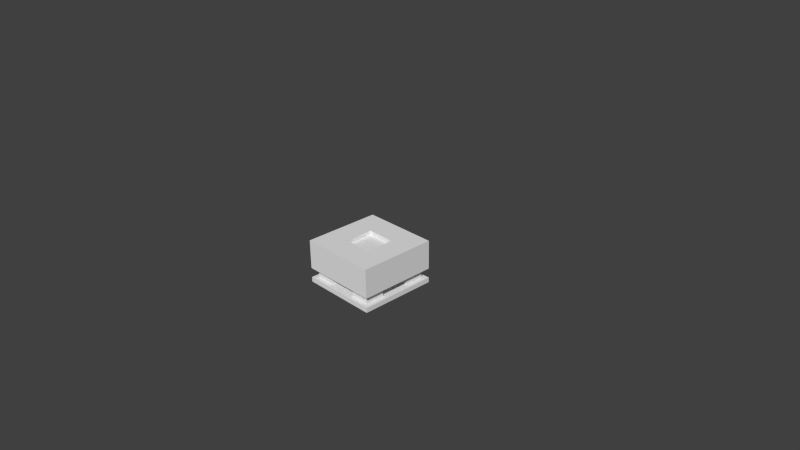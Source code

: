 # Source: integration_table.blend  (saved by Blender 2.76.0; exported with 4.5.12 LTS)
import bpy
from mathutils import Matrix  # noqa: F401  (used for matrix-valued properties, if any)

bpy.ops.wm.read_factory_settings(use_empty=True)
scene = bpy.context.scene
scene.name = 'Scene'

# ---- collections
col_collection_1 = bpy.data.collections.new('Collection 1'); scene.collection.children.link(col_collection_1)

# ---- materials (node trees are filled in below, after node groups)
mat_none_002 = bpy.data.materials.new('None.002')
mat_none_002.alpha_threshold = 0.0
mat_none_002.use_transparent_shadow = False
mat_none_002.specular_color = (0.5, 0.5, 0.5)
mat_none_002.roughness = 0.5
mat_none_002.specular_intensity = 1.0
mat_none_002.line_color = (0.0, 0.0, 0.0, 1.0)

# ---- material node trees

# ---- world
world_world = bpy.data.worlds.new('World'); scene.world = world_world
world_world.color = (0.05088, 0.05088, 0.05088)
world_world.use_sun_shadow = False
world_world.sun_shadow_jitter_overblur = 0.0
world_world.cycles.sampling_method = 'MANUAL'
world_world.cycles.sample_map_resolution = 256

# ---- cameras
cam_camera = bpy.data.cameras.new('Camera')
cam_camera.clip_end = 100.0
cam_camera.lens = 35.0
cam_camera.sensor_width = 32.0
cam_camera.sensor_height = 18.0
cam_camera.ortho_scale = 7.314
cam_camera.dof.focus_distance = 0.0
cam_camera.dof.aperture_fstop = 128.0

# ---- meshes
me_cube_001 = bpy.data.meshes.new('Cube.001')
me_cube_001.from_pydata([(0.0, -1.0, 0.0), (0.0, 0.0, 0.0), (1.0, 0.0, 0.0), (1.0, -1.0, 0.0), (0.3125, -0.6875, 0.5625), (0.3125, -0.3125, 0.5625), (0.6875, -0.3125, 0.5625), (0.6875, -0.6875, 0.5625), (0.0, -1.0, 0.0625), (1.0, -1.0, 0.0625), (0.0, 0.0, 0.0625), (1.0, 0.0, 0.0625), (0.0625, -0.9375, 0.1875), (0.9375, -0.9375, 0.1875), (0.0625, -0.0625, 0.1875), (0.9375, -0.0625, 0.1875), (0.0, -1.0, 0.5625), (0.0, 0.0, 0.5625), (1.0, 0.0, 0.5625), (1.0, -1.0, 0.5625), (0.3125, -0.6875, 0.5), (0.3125, -0.3125, 0.5), (0.6875, -0.3125, 0.5), (0.6875, -0.6875, 0.5), (0.3125, -0.0625, 0.1875), (0.9375, -0.6875, 0.1875), (0.3125, -0.9375, 0.1875), (0.0625, -0.6875, 0.1875), (0.3125, -0.6875, 0.1875), (0.0625, -0.3125, 0.1875), (0.0, -1.0, 0.1875), (0.6875, -0.9375, 0.1875), (0.3125, -0.3125, 0.1875), (0.6875, -0.0625, 0.1875), (0.0, 0.0, 0.1875), (0.0, -0.5, 0.1875), (0.6875, -0.6875, 0.1875), (0.5, -1.0, 0.1875), (1.0, -1.0, 0.1875), (0.9375, -0.3125, 0.1875), (0.6875, -0.3125, 0.1875), (1.0, -0.5, 0.1875), (1.0, 0.0, 0.1875), (0.5, 0.0, 0.1875), (0.0625, -0.6875, 0.0625), (0.0625, -0.9375, 0.0625), (0.3125, -0.9375, 0.0625), (0.3125, -0.6875, 0.0625), (0.3125, -0.0625, 0.0625), (0.0625, -0.0625, 0.0625), (0.0625, -0.3125, 0.0625), (0.3125, -0.3125, 0.0625), (0.6875, -0.9375, 0.0625), (0.9375, -0.9375, 0.0625), (0.9375, -0.6875, 0.0625), (0.6875, -0.6875, 0.0625), (0.9375, -0.3125, 0.0625), (0.9375, -0.0625, 0.0625), (0.6875, -0.0625, 0.0625), (0.6875, -0.3125, 0.0625)], [], [(8, 10, 1, 0), (10, 11, 2, 1), (11, 9, 3, 2), (9, 8, 0, 3), (0, 1, 2, 3), (7, 6, 22, 23), (17, 18, 42, 43, 34), (18, 19, 38, 41, 42), (19, 16, 30, 37, 38), (16, 17, 34, 35, 30), (4, 5, 17, 16), (5, 6, 18, 17), (6, 7, 19, 18), (7, 4, 16, 19), (23, 22, 21, 20), (5, 4, 20, 21), (4, 7, 23, 20), (6, 5, 21, 22), (8, 9, 11, 10), (15, 39, 56, 57), (29, 14, 49, 50), (13, 31, 52, 53), (26, 12, 45, 46), (42, 38, 30, 34), (27, 28, 47, 44), (25, 13, 53, 54), (32, 29, 50, 51), (33, 15, 57, 58), (28, 26, 46, 47), (36, 25, 54, 55), (24, 32, 51, 48), (39, 40, 59, 56), (31, 36, 55, 52), (40, 33, 58, 59), (12, 27, 44, 45), (14, 24, 48, 49)])
_uv = me_cube_001.uv_layers.new(name='UVMap')
_uv.uv.foreach_set('vector', [0.0, 0.6562, 0.5, 0.6562, 0.5, 0.7188, 0.0, 0.7188, 0.0, 0.6562, 0.5, 0.6562, 0.5, 0.7188, 0.0, 0.7188, 0.5, 0.7188, 0.0, 0.7188, 0.0, 0.6562, 0.5, 0.6562, 0.5, 0.7188, 0.0, 0.7188, 0.0, 0.6562, 0.5, 0.6562, 0.0, 0.5, 0.0, 0.0, 0.5, 0.0, 0.5, 0.5, 0.375, 0.1562, 0.375, 0.3438, 0.3438, 0.3438, 0.3438, 0.1562, 0.0, 0.5, 0.5, 0.5, 0.5, 0.6562, 0.25, 0.6562, 0.0, 0.6562, 0.5, 0.6562, 0.0, 0.6562, 0.0, 0.5, 0.25, 0.5, 0.5, 0.5, 0.5, 0.6562, 0.0, 0.6562, 0.0, 0.5, 0.25, 0.5, 0.5, 0.5, 0.0, 0.5, 0.5, 0.5, 0.5, 0.6562, 0.25, 0.6562, 0.0, 0.6562, 0.1562, 0.1562, 0.1562, 0.3438, 0.0, 0.5, 0.0, 0.0, 0.1562, 0.3438, 0.3438, 0.3438, 0.5, 0.5, 0.0, 0.5, 0.3438, 0.3438, 0.3438, 0.1562, 0.5, 0.0, 0.5, 0.5, 0.3438, 0.1562, 0.1562, 0.1562, 0.0, 0.0, 0.5, 0.0, 1.0, 0.8125, 1.0, 1.0, 0.8125, 1.0, 0.8125, 0.8125, 0.1562, 0.3438, 0.1562, 0.1562, 0.125, 0.1562, 0.125, 0.3438, 0.1562, 0.1562, 0.3438, 0.1562, 0.3438, 0.125, 0.1562, 0.125, 0.3438, 0.375, 0.1562, 0.375, 0.1562, 0.3438, 0.3438, 0.3438, 0.5, 0.0, 0.9999, 9.998e-05, 1.0, 0.5, 0.5, 0.5, 0.5312, 0.5312, 0.6562, 0.5312, 0.6562, 0.5938, 0.5312, 0.5938, 0.5312, 0.5312, 0.6562, 0.5312, 0.6562, 0.5938, 0.5312, 0.5938, 0.5312, 0.5312, 0.6562, 0.5312, 0.6562, 0.5938, 0.5312, 0.5938, 0.5312, 0.5312, 0.6562, 0.5312, 0.6562, 0.5938, 0.5312, 0.5938, 1.0, 0.5, 0.9999, 9.998e-05, 0.5, 0.0, 0.5, 0.5, 0.5312, 0.5312, 0.6562, 0.5312, 0.6562, 0.5938, 0.5312, 0.5938, 0.5312, 0.5312, 0.6562, 0.5312, 0.6562, 0.5938, 0.5312, 0.5938, 0.5312, 0.5312, 0.6562, 0.5312, 0.6562, 0.5938, 0.5312, 0.5938, 0.5312, 0.5312, 0.6562, 0.5312, 0.6562, 0.5938, 0.5312, 0.5938, 0.5312, 0.5312, 0.6562, 0.5312, 0.6562, 0.5938, 0.5312, 0.5938, 0.5312, 0.5312, 0.6562, 0.5312, 0.6562, 0.5938, 0.5312, 0.5938, 0.5312, 0.5312, 0.6562, 0.5312, 0.6562, 0.5938, 0.5312, 0.5938, 0.5312, 0.5312, 0.6562, 0.5312, 0.6562, 0.5938, 0.5312, 0.5938, 0.5312, 0.5312, 0.6562, 0.5312, 0.6562, 0.5938, 0.5312, 0.5938, 0.5312, 0.5312, 0.6562, 0.5312, 0.6562, 0.5938, 0.5312, 0.5938, 0.5312, 0.5312, 0.6562, 0.5312, 0.6562, 0.5938, 0.5312, 0.5938, 0.5312, 0.5312, 0.6562, 0.5312, 0.6562, 0.5938, 0.5312, 0.5938])
me_cube_001.materials.append(mat_none_002)
me_cube_001.use_remesh_preserve_volume = False
me_cube_001.use_remesh_preserve_attributes = False
me_cube_001.use_mirror_vertex_groups = False
me_cube_001.update()

# ---- objects
ob_cube = bpy.data.objects.new('Cube', me_cube_001)
ob_camera = bpy.data.objects.new('Camera', cam_camera)

# ---- transforms, parenting, visibility, modifiers, constraints
ob_cube.location = (0.0, 0.0, 0.0)
ob_cube.lineart.crease_threshold = 0.0
ob_camera.location = (7.481, -6.508, 5.344)
ob_camera.rotation_euler = (1.109, 0.01082, 0.8149)
ob_camera.lock_rotations_4d = False
ob_camera.empty_display_type = 'ARROWS'
ob_camera.color = (0.0, 0.0, 0.0, 0.0)
ob_camera.display_type = 'WIRE'
ob_camera.lineart.crease_threshold = 0.0

# ---- collection membership
col_collection_1.objects.link(ob_cube)
col_collection_1.objects.link(ob_camera)

# ---- scene / render settings (as saved in the file)
scene.camera = ob_camera
scene.frame_start = 1; scene.frame_end = 250; scene.frame_set(1)
scene.render.engine = 'BLENDER_EEVEE_NEXT'
scene.render.image_settings.compression = 90
scene.render.resolution_percentage = 50
scene.render.dither_intensity = 0.0
scene.cycles.use_denoising = False
scene.cycles.samples = 10
scene.cycles.sampling_pattern = 'TABULATED_SOBOL'
scene.cycles.light_sampling_threshold = 0.0
scene.cycles.use_adaptive_sampling = False
scene.cycles.use_light_tree = False
scene.cycles.blur_glossy = 0.0
scene.cycles.volume_bounces = 1
scene.cycles.pixel_filter_type = 'GAUSSIAN'
scene.cycles.sample_clamp_indirect = 0.0
scene.view_settings.view_transform = 'Standard'
bpy.context.view_layer.update()

# ---- added for rendering (the .blend has no usable light): sun
light_auto_sun = bpy.data.lights.new('AutoSun', 'SUN')
light_auto_sun.energy = 3.0
light_auto_sun.angle = 0.0523599
ob_auto_sun = bpy.data.objects.new('AutoSun', light_auto_sun)
scene.collection.objects.link(ob_auto_sun)
ob_auto_sun.rotation_euler = (0.872665, 0.174533, 0.523599)
bpy.context.view_layer.update()
